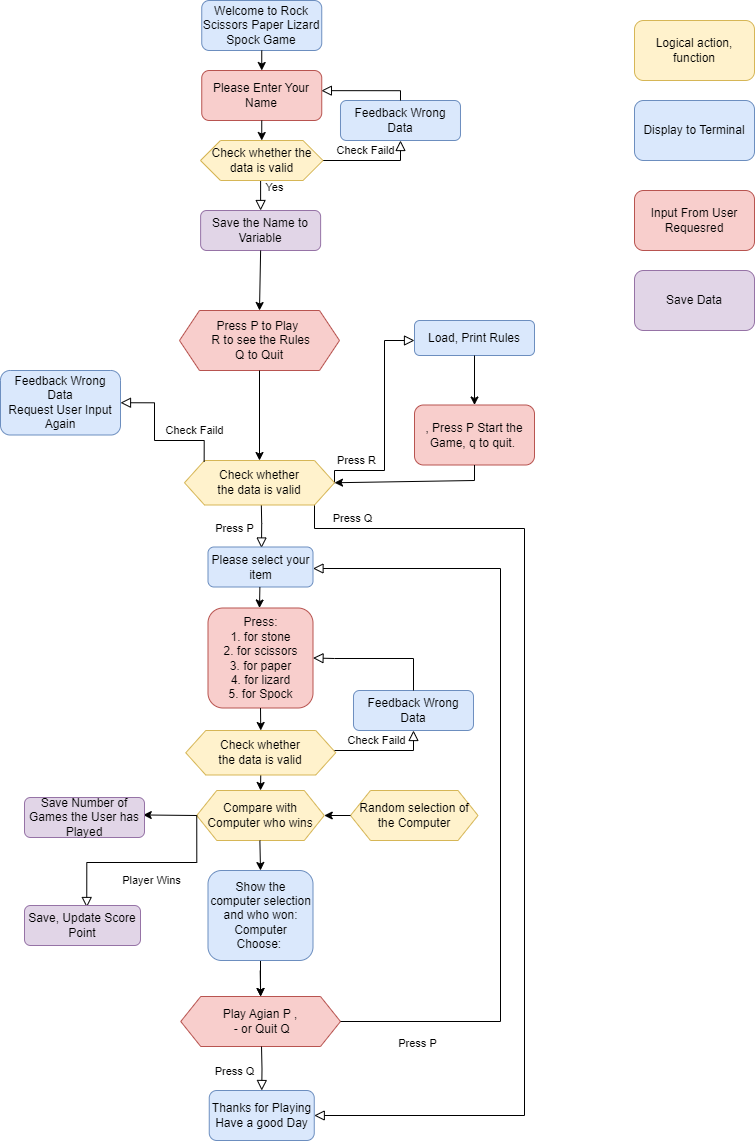

The diagram above was exported from draw.io. Its source (the exported page's mxGraphModel, read from the mxfile embedded in the PNG):
<mxGraphModel dx="1050" dy="621" grid="1" gridSize="10" guides="1" tooltips="1" connect="1" arrows="1" fold="1" page="1" pageScale="1" pageWidth="827" pageHeight="1169" math="0" shadow="0">
  <root>
    <mxCell id="WIyWlLk6GJQsqaUBKTNV-0" />
    <mxCell id="WIyWlLk6GJQsqaUBKTNV-1" parent="WIyWlLk6GJQsqaUBKTNV-0" />
    <mxCell id="yNK5sGu1GVeHKcONtQCe-3" value="Welcome to Rock Scissors Paper Lizard Spock Game&lt;div style=&quot;border-color: var(--border-color);&quot;&gt;&lt;/div&gt;" style="rounded=1;whiteSpace=wrap;html=1;fontSize=12;glass=0;strokeWidth=1;shadow=0;fillColor=#dae8fc;strokeColor=#6c8ebf;" parent="WIyWlLk6GJQsqaUBKTNV-1" vertex="1">
      <mxGeometry x="227.25" y="10" width="120" height="50" as="geometry" />
    </mxCell>
    <mxCell id="yNK5sGu1GVeHKcONtQCe-9" value="Yes" style="rounded=0;html=1;jettySize=auto;orthogonalLoop=1;fontSize=11;endArrow=block;endFill=0;endSize=8;strokeWidth=1;shadow=0;labelBackgroundColor=none;edgeStyle=orthogonalEdgeStyle;entryX=0.5;entryY=0;entryDx=0;entryDy=0;exitX=0.5;exitY=1;exitDx=0;exitDy=0;" parent="WIyWlLk6GJQsqaUBKTNV-1" source="yNK5sGu1GVeHKcONtQCe-33" target="yNK5sGu1GVeHKcONtQCe-13" edge="1">
      <mxGeometry x="-0.5038" y="14" relative="1" as="geometry">
        <mxPoint as="offset" />
        <mxPoint x="287.25" y="290" as="sourcePoint" />
        <mxPoint x="289.96" y="340" as="targetPoint" />
      </mxGeometry>
    </mxCell>
    <mxCell id="yNK5sGu1GVeHKcONtQCe-10" value="Check Faild" style="edgeStyle=orthogonalEdgeStyle;rounded=0;html=1;jettySize=auto;orthogonalLoop=1;fontSize=11;endArrow=block;endFill=0;endSize=8;strokeWidth=1;shadow=0;labelBackgroundColor=none;entryX=0.5;entryY=1;entryDx=0;entryDy=0;exitX=1;exitY=0.5;exitDx=0;exitDy=0;" parent="WIyWlLk6GJQsqaUBKTNV-1" source="yNK5sGu1GVeHKcONtQCe-33" target="yNK5sGu1GVeHKcONtQCe-11" edge="1">
      <mxGeometry x="-0.1487" y="10" relative="1" as="geometry">
        <mxPoint as="offset" />
        <mxPoint x="352.25" y="230" as="sourcePoint" />
        <mxPoint x="426.25" y="240" as="targetPoint" />
        <Array as="points">
          <mxPoint x="426" y="170" />
        </Array>
      </mxGeometry>
    </mxCell>
    <mxCell id="yNK5sGu1GVeHKcONtQCe-11" value="Feedback Wrong Data" style="rounded=1;whiteSpace=wrap;html=1;fontSize=12;glass=0;strokeWidth=1;shadow=0;fillColor=#dae8fc;strokeColor=#6c8ebf;" parent="WIyWlLk6GJQsqaUBKTNV-1" vertex="1">
      <mxGeometry x="365.99" y="110" width="120" height="40" as="geometry" />
    </mxCell>
    <mxCell id="yNK5sGu1GVeHKcONtQCe-12" value="" style="rounded=0;html=1;jettySize=auto;orthogonalLoop=1;fontSize=11;endArrow=block;endFill=0;endSize=8;strokeWidth=1;shadow=0;labelBackgroundColor=none;edgeStyle=orthogonalEdgeStyle;exitX=0.5;exitY=0;exitDx=0;exitDy=0;entryX=0.997;entryY=0.403;entryDx=0;entryDy=0;entryPerimeter=0;" parent="WIyWlLk6GJQsqaUBKTNV-1" source="yNK5sGu1GVeHKcONtQCe-11" target="yNK5sGu1GVeHKcONtQCe-25" edge="1">
      <mxGeometry relative="1" as="geometry">
        <mxPoint x="360" y="110" as="targetPoint" />
        <mxPoint x="300.25" y="170" as="sourcePoint" />
        <Array as="points">
          <mxPoint x="426" y="100" />
        </Array>
      </mxGeometry>
    </mxCell>
    <mxCell id="yNK5sGu1GVeHKcONtQCe-13" value="Save the Name to Variable" style="rounded=1;whiteSpace=wrap;html=1;fontSize=12;glass=0;strokeWidth=1;shadow=0;fillColor=#e1d5e7;strokeColor=#9673a6;" parent="WIyWlLk6GJQsqaUBKTNV-1" vertex="1">
      <mxGeometry x="226.12" y="220" width="120" height="40" as="geometry" />
    </mxCell>
    <mxCell id="yNK5sGu1GVeHKcONtQCe-23" value="Display to Terminal" style="rounded=1;whiteSpace=wrap;html=1;fillColor=#dae8fc;strokeColor=#6c8ebf;" parent="WIyWlLk6GJQsqaUBKTNV-1" vertex="1">
      <mxGeometry x="660" y="110" width="120" height="60" as="geometry" />
    </mxCell>
    <mxCell id="yNK5sGu1GVeHKcONtQCe-24" value="Input From User Requesred" style="rounded=1;whiteSpace=wrap;html=1;fillColor=#f8cecc;strokeColor=#b85450;" parent="WIyWlLk6GJQsqaUBKTNV-1" vertex="1">
      <mxGeometry x="660" y="200" width="120" height="60" as="geometry" />
    </mxCell>
    <mxCell id="yNK5sGu1GVeHKcONtQCe-25" value="Please Enter Your Name" style="rounded=1;whiteSpace=wrap;html=1;fontSize=12;glass=0;strokeWidth=1;shadow=0;fillColor=#f8cecc;strokeColor=#b85450;" parent="WIyWlLk6GJQsqaUBKTNV-1" vertex="1">
      <mxGeometry x="227.25" y="80" width="120" height="50" as="geometry" />
    </mxCell>
    <mxCell id="yNK5sGu1GVeHKcONtQCe-28" value="" style="endArrow=classic;html=1;rounded=0;exitX=0.5;exitY=1;exitDx=0;exitDy=0;entryX=0.5;entryY=0;entryDx=0;entryDy=0;" parent="WIyWlLk6GJQsqaUBKTNV-1" source="yNK5sGu1GVeHKcONtQCe-25" target="yNK5sGu1GVeHKcONtQCe-33" edge="1">
      <mxGeometry width="50" height="50" relative="1" as="geometry">
        <mxPoint x="242.25" y="220" as="sourcePoint" />
        <mxPoint x="287.25" y="190" as="targetPoint" />
      </mxGeometry>
    </mxCell>
    <mxCell id="yNK5sGu1GVeHKcONtQCe-30" value="" style="endArrow=classic;html=1;rounded=0;exitX=0.5;exitY=1;exitDx=0;exitDy=0;entryX=0.5;entryY=0;entryDx=0;entryDy=0;" parent="WIyWlLk6GJQsqaUBKTNV-1" source="yNK5sGu1GVeHKcONtQCe-3" target="yNK5sGu1GVeHKcONtQCe-25" edge="1">
      <mxGeometry width="50" height="50" relative="1" as="geometry">
        <mxPoint x="239.25" y="150" as="sourcePoint" />
        <mxPoint x="289.25" y="100" as="targetPoint" />
      </mxGeometry>
    </mxCell>
    <mxCell id="yNK5sGu1GVeHKcONtQCe-31" value="Logical action, function" style="rounded=1;whiteSpace=wrap;html=1;fillColor=#fff2cc;strokeColor=#d6b656;" parent="WIyWlLk6GJQsqaUBKTNV-1" vertex="1">
      <mxGeometry x="660" y="30" width="120" height="60" as="geometry" />
    </mxCell>
    <mxCell id="yNK5sGu1GVeHKcONtQCe-32" value="Press P to Play&amp;nbsp;&lt;br&gt;&amp;nbsp;R to see the Rules&lt;br&gt;Q to Quit" style="shape=hexagon;perimeter=hexagonPerimeter2;whiteSpace=wrap;html=1;fixedSize=1;fillColor=#f8cecc;strokeColor=#b85450;" parent="WIyWlLk6GJQsqaUBKTNV-1" vertex="1">
      <mxGeometry x="205" y="320" width="160" height="60" as="geometry" />
    </mxCell>
    <mxCell id="yNK5sGu1GVeHKcONtQCe-33" value="Check whether the data is valid" style="shape=hexagon;perimeter=hexagonPerimeter2;whiteSpace=wrap;html=1;fixedSize=1;fillColor=#fff2cc;strokeColor=#d6b656;" parent="WIyWlLk6GJQsqaUBKTNV-1" vertex="1">
      <mxGeometry x="226" y="150" width="122.5" height="40" as="geometry" />
    </mxCell>
    <mxCell id="yNK5sGu1GVeHKcONtQCe-42" value="" style="endArrow=classic;html=1;rounded=0;exitX=0.5;exitY=1;exitDx=0;exitDy=0;entryX=0.5;entryY=0;entryDx=0;entryDy=0;" parent="WIyWlLk6GJQsqaUBKTNV-1" source="yNK5sGu1GVeHKcONtQCe-13" target="yNK5sGu1GVeHKcONtQCe-32" edge="1">
      <mxGeometry width="50" height="50" relative="1" as="geometry">
        <mxPoint x="287.11" y="340" as="sourcePoint" />
        <mxPoint x="287.14" y="360" as="targetPoint" />
      </mxGeometry>
    </mxCell>
    <mxCell id="yNK5sGu1GVeHKcONtQCe-67" value=", Press P Start the Game, q to quit.&amp;nbsp;" style="rounded=1;whiteSpace=wrap;html=1;fillColor=#f8cecc;strokeColor=#b85450;" parent="WIyWlLk6GJQsqaUBKTNV-1" vertex="1">
      <mxGeometry x="440" y="414.5" width="120" height="60" as="geometry" />
    </mxCell>
    <mxCell id="yNK5sGu1GVeHKcONtQCe-71" value="Load, Print Rules" style="rounded=1;whiteSpace=wrap;html=1;fillColor=#dae8fc;strokeColor=#6c8ebf;" parent="WIyWlLk6GJQsqaUBKTNV-1" vertex="1">
      <mxGeometry x="440" y="330" width="120" height="35" as="geometry" />
    </mxCell>
    <mxCell id="yNK5sGu1GVeHKcONtQCe-72" value="" style="endArrow=classic;html=1;rounded=0;entryX=0.5;entryY=0;entryDx=0;entryDy=0;exitX=0.5;exitY=1;exitDx=0;exitDy=0;" parent="WIyWlLk6GJQsqaUBKTNV-1" source="yNK5sGu1GVeHKcONtQCe-71" target="yNK5sGu1GVeHKcONtQCe-67" edge="1">
      <mxGeometry width="50" height="50" relative="1" as="geometry">
        <mxPoint x="476" y="527.5" as="sourcePoint" />
        <mxPoint x="476" y="546.5" as="targetPoint" />
      </mxGeometry>
    </mxCell>
    <mxCell id="yNK5sGu1GVeHKcONtQCe-73" value="" style="endArrow=classic;html=1;rounded=0;entryX=1;entryY=0.5;entryDx=0;entryDy=0;exitX=0.5;exitY=1;exitDx=0;exitDy=0;" parent="WIyWlLk6GJQsqaUBKTNV-1" source="yNK5sGu1GVeHKcONtQCe-67" target="yNK5sGu1GVeHKcONtQCe-136" edge="1">
      <mxGeometry width="50" height="50" relative="1" as="geometry">
        <mxPoint x="410" y="497.5" as="sourcePoint" />
        <mxPoint x="396" y="397.5" as="targetPoint" />
        <Array as="points">
          <mxPoint x="500" y="490" />
        </Array>
      </mxGeometry>
    </mxCell>
    <mxCell id="yNK5sGu1GVeHKcONtQCe-87" value="Press P" style="rounded=0;html=1;jettySize=auto;orthogonalLoop=1;fontSize=11;endArrow=block;endFill=0;endSize=8;strokeWidth=1;shadow=0;labelBackgroundColor=none;edgeStyle=orthogonalEdgeStyle;exitX=0.5;exitY=1;exitDx=0;exitDy=0;" parent="WIyWlLk6GJQsqaUBKTNV-1" edge="1">
      <mxGeometry x="0.2477" y="-27" relative="1" as="geometry">
        <mxPoint as="offset" />
        <mxPoint x="286.7" y="507.5" as="sourcePoint" />
        <mxPoint x="287" y="557.5" as="targetPoint" />
      </mxGeometry>
    </mxCell>
    <mxCell id="yNK5sGu1GVeHKcONtQCe-88" value="&lt;div&gt;&lt;span style=&quot;background-color: initial;&quot;&gt;Press:&lt;/span&gt;&lt;br&gt;&lt;/div&gt;&lt;div&gt;1. for stone&lt;/div&gt;&lt;div&gt;2. for scissors&lt;/div&gt;&lt;div&gt;3. for paper&lt;/div&gt;&lt;div&gt;4. for lizard&lt;/div&gt;&lt;div&gt;5. for Spock&lt;/div&gt;" style="rounded=1;whiteSpace=wrap;html=1;fillColor=#f8cecc;strokeColor=#b85450;" parent="WIyWlLk6GJQsqaUBKTNV-1" vertex="1">
      <mxGeometry x="233.5" y="617.5" width="105" height="100" as="geometry" />
    </mxCell>
    <mxCell id="yNK5sGu1GVeHKcONtQCe-90" value="&lt;div&gt;Please select your item&lt;/div&gt;" style="rounded=1;whiteSpace=wrap;html=1;fillColor=#dae8fc;strokeColor=#6c8ebf;" parent="WIyWlLk6GJQsqaUBKTNV-1" vertex="1">
      <mxGeometry x="233.5" y="556.5" width="105" height="40" as="geometry" />
    </mxCell>
    <mxCell id="yNK5sGu1GVeHKcONtQCe-91" value="" style="endArrow=classic;html=1;rounded=0;exitX=0.5;exitY=1;exitDx=0;exitDy=0;" parent="WIyWlLk6GJQsqaUBKTNV-1" edge="1">
      <mxGeometry width="50" height="50" relative="1" as="geometry">
        <mxPoint x="285.38" y="596.5" as="sourcePoint" />
        <mxPoint x="285" y="617.5" as="targetPoint" />
      </mxGeometry>
    </mxCell>
    <mxCell id="yNK5sGu1GVeHKcONtQCe-93" value="Compare with Computer who wins" style="shape=hexagon;perimeter=hexagonPerimeter2;whiteSpace=wrap;html=1;fixedSize=1;fillColor=#fff2cc;strokeColor=#d6b656;" parent="WIyWlLk6GJQsqaUBKTNV-1" vertex="1">
      <mxGeometry x="222.25" y="800" width="127.5" height="50" as="geometry" />
    </mxCell>
    <mxCell id="yNK5sGu1GVeHKcONtQCe-94" value="" style="endArrow=classic;html=1;rounded=0;exitX=0.5;exitY=1;exitDx=0;exitDy=0;entryX=0.5;entryY=0;entryDx=0;entryDy=0;" parent="WIyWlLk6GJQsqaUBKTNV-1" source="yNK5sGu1GVeHKcONtQCe-143" target="yNK5sGu1GVeHKcONtQCe-93" edge="1">
      <mxGeometry width="50" height="50" relative="1" as="geometry">
        <mxPoint x="286.02" y="717.5" as="sourcePoint" />
        <mxPoint x="285.64" y="738.5" as="targetPoint" />
      </mxGeometry>
    </mxCell>
    <mxCell id="yNK5sGu1GVeHKcONtQCe-96" value="Random selection of the Computer" style="shape=hexagon;perimeter=hexagonPerimeter2;whiteSpace=wrap;html=1;fixedSize=1;fillColor=#fff2cc;strokeColor=#d6b656;" parent="WIyWlLk6GJQsqaUBKTNV-1" vertex="1">
      <mxGeometry x="376" y="800" width="127.5" height="50" as="geometry" />
    </mxCell>
    <mxCell id="yNK5sGu1GVeHKcONtQCe-97" value="" style="endArrow=classic;html=1;rounded=0;entryX=1;entryY=0.5;entryDx=0;entryDy=0;exitX=0;exitY=0.5;exitDx=0;exitDy=0;" parent="WIyWlLk6GJQsqaUBKTNV-1" source="yNK5sGu1GVeHKcONtQCe-96" target="yNK5sGu1GVeHKcONtQCe-93" edge="1">
      <mxGeometry width="50" height="50" relative="1" as="geometry">
        <mxPoint x="406" y="825" as="sourcePoint" />
        <mxPoint x="480" y="830" as="targetPoint" />
        <Array as="points" />
      </mxGeometry>
    </mxCell>
    <mxCell id="yNK5sGu1GVeHKcONtQCe-98" value="" style="endArrow=classic;html=1;rounded=0;entryX=0.5;entryY=0;entryDx=0;entryDy=0;" parent="WIyWlLk6GJQsqaUBKTNV-1" target="yNK5sGu1GVeHKcONtQCe-99" edge="1">
      <mxGeometry width="50" height="50" relative="1" as="geometry">
        <mxPoint x="285.38" y="850" as="sourcePoint" />
        <mxPoint x="285" y="900" as="targetPoint" />
      </mxGeometry>
    </mxCell>
    <mxCell id="yNK5sGu1GVeHKcONtQCe-118" value="" style="edgeStyle=orthogonalEdgeStyle;rounded=0;orthogonalLoop=1;jettySize=auto;html=1;" parent="WIyWlLk6GJQsqaUBKTNV-1" source="yNK5sGu1GVeHKcONtQCe-99" target="yNK5sGu1GVeHKcONtQCe-109" edge="1">
      <mxGeometry relative="1" as="geometry" />
    </mxCell>
    <mxCell id="yNK5sGu1GVeHKcONtQCe-99" value="&lt;div&gt;Show the computer selection and who won:&lt;/div&gt;&lt;div&gt;Computer Choose:&amp;nbsp;&lt;/div&gt;" style="rounded=1;whiteSpace=wrap;html=1;fillColor=#dae8fc;strokeColor=#6c8ebf;" parent="WIyWlLk6GJQsqaUBKTNV-1" vertex="1">
      <mxGeometry x="233.5" y="880" width="105" height="90" as="geometry" />
    </mxCell>
    <mxCell id="yNK5sGu1GVeHKcONtQCe-101" value="Player Wins" style="rounded=0;html=1;jettySize=auto;orthogonalLoop=1;fontSize=11;endArrow=block;endFill=0;endSize=8;strokeWidth=1;shadow=0;labelBackgroundColor=none;edgeStyle=orthogonalEdgeStyle;exitX=0;exitY=0.5;exitDx=0;exitDy=0;" parent="WIyWlLk6GJQsqaUBKTNV-1" source="yNK5sGu1GVeHKcONtQCe-93" edge="1">
      <mxGeometry x="-0.0872" y="18" relative="1" as="geometry">
        <mxPoint as="offset" />
        <mxPoint x="222.25" y="827" as="sourcePoint" />
        <mxPoint x="112.25000000000006" y="917" as="targetPoint" />
        <Array as="points">
          <mxPoint x="222" y="872" />
          <mxPoint x="112" y="872" />
        </Array>
      </mxGeometry>
    </mxCell>
    <mxCell id="yNK5sGu1GVeHKcONtQCe-102" value="" style="endArrow=classic;html=1;rounded=0;entryX=1;entryY=0.5;entryDx=0;entryDy=0;exitX=0;exitY=0.5;exitDx=0;exitDy=0;" parent="WIyWlLk6GJQsqaUBKTNV-1" source="yNK5sGu1GVeHKcONtQCe-93" edge="1">
      <mxGeometry width="50" height="50" relative="1" as="geometry">
        <mxPoint x="226" y="824" as="sourcePoint" />
        <mxPoint x="168.75" y="824.47" as="targetPoint" />
        <Array as="points" />
      </mxGeometry>
    </mxCell>
    <mxCell id="yNK5sGu1GVeHKcONtQCe-104" value="Save Number of Games the User has Played" style="rounded=1;whiteSpace=wrap;html=1;fontSize=12;glass=0;strokeWidth=1;shadow=0;fillColor=#e1d5e7;strokeColor=#9673a6;" parent="WIyWlLk6GJQsqaUBKTNV-1" vertex="1">
      <mxGeometry x="50" y="807" width="120" height="40" as="geometry" />
    </mxCell>
    <mxCell id="yNK5sGu1GVeHKcONtQCe-105" value="Save Data" style="rounded=1;whiteSpace=wrap;html=1;fillColor=#e1d5e7;strokeColor=#9673a6;" parent="WIyWlLk6GJQsqaUBKTNV-1" vertex="1">
      <mxGeometry x="660" y="280" width="120" height="60" as="geometry" />
    </mxCell>
    <mxCell id="yNK5sGu1GVeHKcONtQCe-106" value="Save, Update Score Point" style="rounded=1;whiteSpace=wrap;html=1;fontSize=12;glass=0;strokeWidth=1;shadow=0;fillColor=#e1d5e7;strokeColor=#9673a6;" parent="WIyWlLk6GJQsqaUBKTNV-1" vertex="1">
      <mxGeometry x="50" y="915" width="116" height="40" as="geometry" />
    </mxCell>
    <mxCell id="yNK5sGu1GVeHKcONtQCe-109" value="Play Agian P , &lt;br&gt;&amp;nbsp;- or Quit Q" style="shape=hexagon;perimeter=hexagonPerimeter2;whiteSpace=wrap;html=1;fixedSize=1;fillColor=#f8cecc;strokeColor=#b85450;" parent="WIyWlLk6GJQsqaUBKTNV-1" vertex="1">
      <mxGeometry x="206.25" y="1006" width="159.74" height="50" as="geometry" />
    </mxCell>
    <mxCell id="yNK5sGu1GVeHKcONtQCe-111" value="" style="endArrow=classic;html=1;rounded=0;entryX=0.5;entryY=0;entryDx=0;entryDy=0;" parent="WIyWlLk6GJQsqaUBKTNV-1" target="yNK5sGu1GVeHKcONtQCe-109" edge="1">
      <mxGeometry width="50" height="50" relative="1" as="geometry">
        <mxPoint x="285.69" y="980" as="sourcePoint" />
        <mxPoint x="286" y="1000" as="targetPoint" />
      </mxGeometry>
    </mxCell>
    <mxCell id="yNK5sGu1GVeHKcONtQCe-113" style="edgeStyle=orthogonalEdgeStyle;rounded=0;orthogonalLoop=1;jettySize=auto;html=1;exitX=0.5;exitY=1;exitDx=0;exitDy=0;" parent="WIyWlLk6GJQsqaUBKTNV-1" source="yNK5sGu1GVeHKcONtQCe-67" target="yNK5sGu1GVeHKcONtQCe-67" edge="1">
      <mxGeometry relative="1" as="geometry" />
    </mxCell>
    <mxCell id="yNK5sGu1GVeHKcONtQCe-115" value="Press P" style="rounded=0;html=1;jettySize=auto;orthogonalLoop=1;fontSize=11;endArrow=block;endFill=0;endSize=8;strokeWidth=1;shadow=0;labelBackgroundColor=none;edgeStyle=orthogonalEdgeStyle;exitX=1;exitY=0.5;exitDx=0;exitDy=0;" parent="WIyWlLk6GJQsqaUBKTNV-1" source="yNK5sGu1GVeHKcONtQCe-109" target="yNK5sGu1GVeHKcONtQCe-90" edge="1">
      <mxGeometry x="-0.8065" y="-22" relative="1" as="geometry">
        <mxPoint as="offset" />
        <mxPoint x="459" y="632.5" as="sourcePoint" />
        <mxPoint x="346" y="577.5" as="targetPoint" />
        <Array as="points">
          <mxPoint x="526" y="1031" />
          <mxPoint x="526" y="578" />
        </Array>
      </mxGeometry>
    </mxCell>
    <mxCell id="yNK5sGu1GVeHKcONtQCe-117" value="&lt;div&gt;Thanks for Playing Have a good Day&lt;/div&gt;" style="rounded=1;whiteSpace=wrap;html=1;fillColor=#dae8fc;strokeColor=#6c8ebf;" parent="WIyWlLk6GJQsqaUBKTNV-1" vertex="1">
      <mxGeometry x="234.75" y="1100" width="105" height="50" as="geometry" />
    </mxCell>
    <mxCell id="yNK5sGu1GVeHKcONtQCe-126" value="Press Q" style="rounded=0;html=1;jettySize=auto;orthogonalLoop=1;fontSize=11;endArrow=block;endFill=0;endSize=8;strokeWidth=1;shadow=0;labelBackgroundColor=none;edgeStyle=orthogonalEdgeStyle;entryX=0.5;entryY=0;entryDx=0;entryDy=0;exitX=0.5;exitY=1;exitDx=0;exitDy=0;" parent="WIyWlLk6GJQsqaUBKTNV-1" target="yNK5sGu1GVeHKcONtQCe-117" edge="1">
      <mxGeometry x="0.1197" y="-27" relative="1" as="geometry">
        <mxPoint as="offset" />
        <mxPoint x="287.02" y="1056" as="sourcePoint" />
        <mxPoint x="287.02" y="1096" as="targetPoint" />
      </mxGeometry>
    </mxCell>
    <mxCell id="yNK5sGu1GVeHKcONtQCe-127" value="Press R" style="edgeStyle=orthogonalEdgeStyle;rounded=0;html=1;jettySize=auto;orthogonalLoop=1;fontSize=11;endArrow=block;endFill=0;endSize=8;strokeWidth=1;shadow=0;labelBackgroundColor=none;exitX=1;exitY=0.5;exitDx=0;exitDy=0;" parent="WIyWlLk6GJQsqaUBKTNV-1" source="yNK5sGu1GVeHKcONtQCe-136" edge="1">
      <mxGeometry x="-0.6929" y="10" relative="1" as="geometry">
        <mxPoint as="offset" />
        <mxPoint x="386" y="395" as="sourcePoint" />
        <mxPoint x="440" y="350" as="targetPoint" />
        <Array as="points">
          <mxPoint x="360" y="480" />
          <mxPoint x="410" y="480" />
          <mxPoint x="410" y="350" />
        </Array>
      </mxGeometry>
    </mxCell>
    <mxCell id="yNK5sGu1GVeHKcONtQCe-128" value="Press Q" style="rounded=0;html=1;jettySize=auto;orthogonalLoop=1;fontSize=11;endArrow=block;endFill=0;endSize=8;strokeWidth=1;shadow=0;labelBackgroundColor=none;edgeStyle=orthogonalEdgeStyle;exitX=1;exitY=0.5;exitDx=0;exitDy=0;" parent="WIyWlLk6GJQsqaUBKTNV-1" source="yNK5sGu1GVeHKcONtQCe-136" target="yNK5sGu1GVeHKcONtQCe-117" edge="1">
      <mxGeometry x="-0.8063" y="10" relative="1" as="geometry">
        <mxPoint as="offset" />
        <mxPoint x="350" y="517.5" as="sourcePoint" />
        <mxPoint x="430" y="1130" as="targetPoint" />
        <Array as="points">
          <mxPoint x="340" y="492" />
          <mxPoint x="340" y="538" />
          <mxPoint x="550" y="538" />
          <mxPoint x="550" y="1125" />
        </Array>
      </mxGeometry>
    </mxCell>
    <mxCell id="yNK5sGu1GVeHKcONtQCe-134" value="Feedback Wrong Data&lt;br&gt;Request User Input Again" style="rounded=1;whiteSpace=wrap;html=1;fontSize=12;glass=0;strokeWidth=1;shadow=0;fillColor=#dae8fc;strokeColor=#6c8ebf;" parent="WIyWlLk6GJQsqaUBKTNV-1" vertex="1">
      <mxGeometry x="26" y="380" width="120" height="64.5" as="geometry" />
    </mxCell>
    <mxCell id="yNK5sGu1GVeHKcONtQCe-136" value="Check whether &lt;br&gt;the data is valid" style="shape=hexagon;perimeter=hexagonPerimeter2;whiteSpace=wrap;html=1;fixedSize=1;fillColor=#fff2cc;strokeColor=#d6b656;" parent="WIyWlLk6GJQsqaUBKTNV-1" vertex="1">
      <mxGeometry x="210" y="470" width="150" height="44.5" as="geometry" />
    </mxCell>
    <mxCell id="yNK5sGu1GVeHKcONtQCe-138" value="" style="endArrow=classic;html=1;rounded=0;exitX=0.5;exitY=1;exitDx=0;exitDy=0;entryX=0.5;entryY=0;entryDx=0;entryDy=0;" parent="WIyWlLk6GJQsqaUBKTNV-1" source="yNK5sGu1GVeHKcONtQCe-32" target="yNK5sGu1GVeHKcONtQCe-136" edge="1">
      <mxGeometry width="50" height="50" relative="1" as="geometry">
        <mxPoint x="295.97" y="410" as="sourcePoint" />
        <mxPoint x="286" y="470" as="targetPoint" />
      </mxGeometry>
    </mxCell>
    <mxCell id="yNK5sGu1GVeHKcONtQCe-141" value="Check Faild" style="rounded=0;html=1;jettySize=auto;orthogonalLoop=1;fontSize=11;endArrow=block;endFill=0;endSize=8;strokeWidth=1;shadow=0;labelBackgroundColor=none;edgeStyle=orthogonalEdgeStyle;entryX=1;entryY=0.5;entryDx=0;entryDy=0;exitX=0.131;exitY=0.026;exitDx=0;exitDy=0;exitPerimeter=0;" parent="WIyWlLk6GJQsqaUBKTNV-1" source="yNK5sGu1GVeHKcONtQCe-136" target="yNK5sGu1GVeHKcONtQCe-134" edge="1">
      <mxGeometry x="-0.567" y="-10" relative="1" as="geometry">
        <mxPoint as="offset" />
        <mxPoint x="181" y="440" as="sourcePoint" />
        <mxPoint x="180" y="470" as="targetPoint" />
        <Array as="points">
          <mxPoint x="230" y="450" />
          <mxPoint x="180" y="450" />
          <mxPoint x="180" y="412" />
        </Array>
      </mxGeometry>
    </mxCell>
    <mxCell id="yNK5sGu1GVeHKcONtQCe-143" value="Check whether &lt;br&gt;the data is valid" style="shape=hexagon;perimeter=hexagonPerimeter2;whiteSpace=wrap;html=1;fixedSize=1;fillColor=#fff2cc;strokeColor=#d6b656;" parent="WIyWlLk6GJQsqaUBKTNV-1" vertex="1">
      <mxGeometry x="211.25" y="740" width="150" height="44.5" as="geometry" />
    </mxCell>
    <mxCell id="yNK5sGu1GVeHKcONtQCe-145" value="Check Faild" style="edgeStyle=orthogonalEdgeStyle;rounded=0;html=1;jettySize=auto;orthogonalLoop=1;fontSize=11;endArrow=block;endFill=0;endSize=8;strokeWidth=1;shadow=0;labelBackgroundColor=none;entryX=0.5;entryY=1;entryDx=0;entryDy=0;" parent="WIyWlLk6GJQsqaUBKTNV-1" target="yNK5sGu1GVeHKcONtQCe-146" edge="1">
      <mxGeometry x="-0.1487" y="10" relative="1" as="geometry">
        <mxPoint as="offset" />
        <mxPoint x="360" y="760" as="sourcePoint" />
        <mxPoint x="439.25" y="830" as="targetPoint" />
        <Array as="points">
          <mxPoint x="439" y="760" />
        </Array>
      </mxGeometry>
    </mxCell>
    <mxCell id="yNK5sGu1GVeHKcONtQCe-146" value="Feedback Wrong Data" style="rounded=1;whiteSpace=wrap;html=1;fontSize=12;glass=0;strokeWidth=1;shadow=0;fillColor=#dae8fc;strokeColor=#6c8ebf;" parent="WIyWlLk6GJQsqaUBKTNV-1" vertex="1">
      <mxGeometry x="378.99" y="700" width="120" height="40" as="geometry" />
    </mxCell>
    <mxCell id="yNK5sGu1GVeHKcONtQCe-147" value="" style="rounded=0;html=1;jettySize=auto;orthogonalLoop=1;fontSize=11;endArrow=block;endFill=0;endSize=8;strokeWidth=1;shadow=0;labelBackgroundColor=none;edgeStyle=orthogonalEdgeStyle;exitX=0.5;exitY=0;exitDx=0;exitDy=0;entryX=1;entryY=0.5;entryDx=0;entryDy=0;" parent="WIyWlLk6GJQsqaUBKTNV-1" source="yNK5sGu1GVeHKcONtQCe-146" target="yNK5sGu1GVeHKcONtQCe-88" edge="1">
      <mxGeometry relative="1" as="geometry">
        <mxPoint x="360" y="690" as="targetPoint" />
        <mxPoint x="313.25" y="760" as="sourcePoint" />
        <Array as="points">
          <mxPoint x="439" y="668" />
          <mxPoint x="360" y="668" />
        </Array>
      </mxGeometry>
    </mxCell>
    <mxCell id="yNK5sGu1GVeHKcONtQCe-148" value="" style="endArrow=classic;html=1;rounded=0;entryX=0.5;entryY=0;entryDx=0;entryDy=0;exitX=0.5;exitY=1;exitDx=0;exitDy=0;" parent="WIyWlLk6GJQsqaUBKTNV-1" source="yNK5sGu1GVeHKcONtQCe-88" target="yNK5sGu1GVeHKcONtQCe-143" edge="1">
      <mxGeometry width="50" height="50" relative="1" as="geometry">
        <mxPoint x="280" y="720" as="sourcePoint" />
        <mxPoint x="296" y="810" as="targetPoint" />
      </mxGeometry>
    </mxCell>
  </root>
</mxGraphModel>